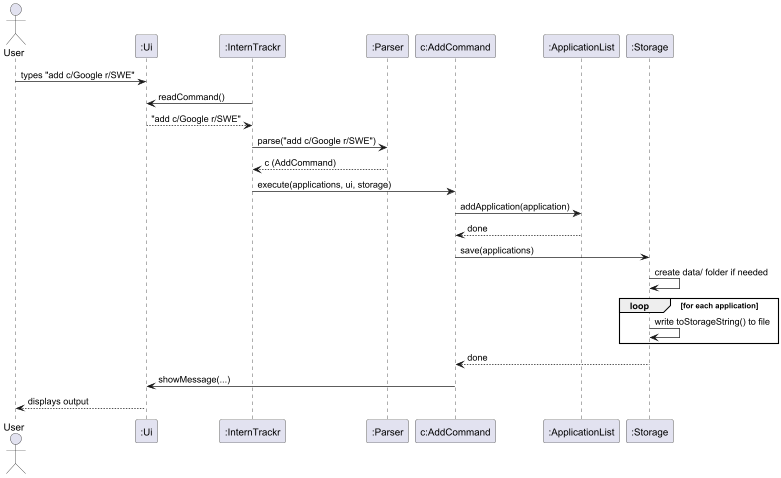

The diagram above was rendered by PlantUML. Its source (embedded in the PNG):
@startuml
actor User
participant ":Ui" as UI
participant ":InternTrackr" as IT
participant ":Parser" as P
participant "c:AddCommand" as AC
participant ":ApplicationList" as AL
participant ":Storage" as S

User -> UI : types "add c/Google r/SWE"
IT -> UI : readCommand()
UI --> IT : "add c/Google r/SWE"
IT -> P : parse("add c/Google r/SWE")
P --> IT : c (AddCommand)
IT -> AC : execute(applications, ui, storage)
AC -> AL : addApplication(application)
AL --> AC : done
AC -> S : save(applications)
S -> S : create data/ folder if needed
loop for each application
    S -> S : write toStorageString() to file
end
S --> AC : done
AC -> UI : showMessage(...)
UI --> User : displays output
@enduml